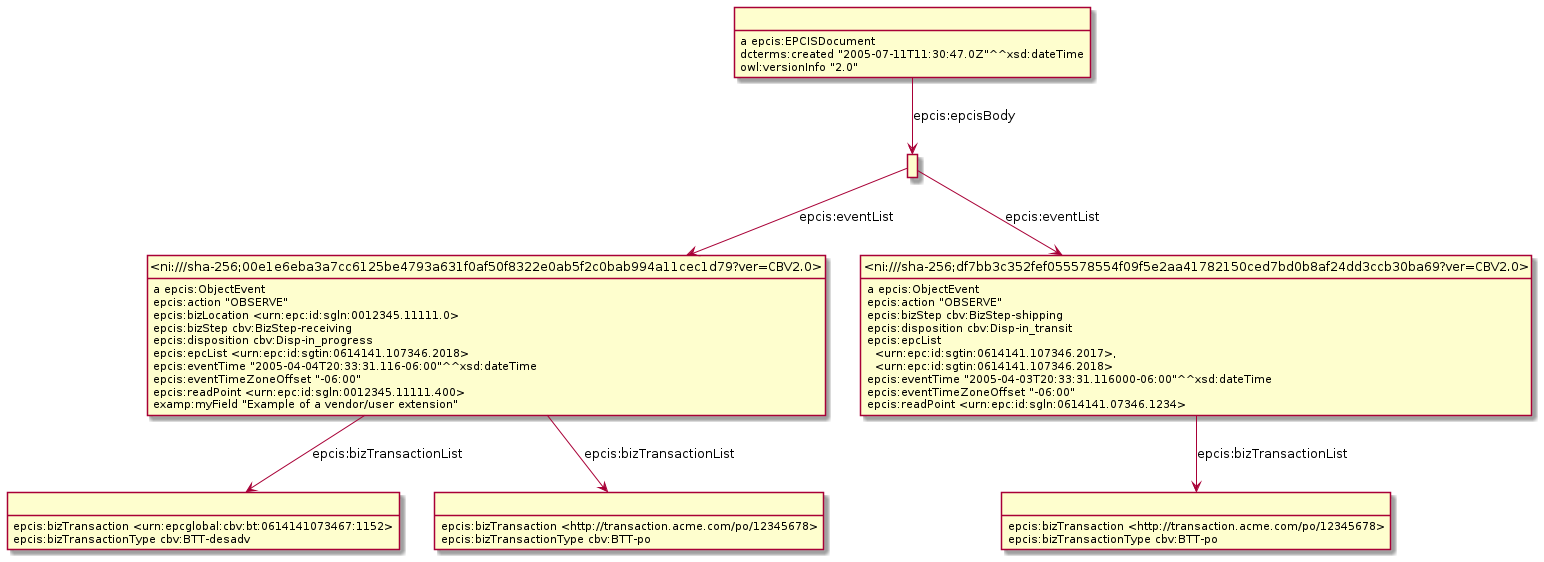

The diagram above was rendered by PlantUML. Its source (embedded in the PNG):
@startuml
hide empty methods
hide empty attributes
hide circle
skinparam classAttributeIconSize 0
class _r1631887498r0_ as " "
_r1631887498r0_ : a epcis:EPCISDocument
class _r1631887498r1_ as " "
_r1631887498r0_ -down-> _r1631887498r1_ : epcis:epcisBody
_r1631887498r0_ : dcterms:created "2005-07-11T11:30:47.0Z"^^xsd:dateTime
_r1631887498r0_ : owl:versionInfo "2.0"
class _r1631887498r2_ as " "
_r1631887498r2_ : epcis:bizTransaction <urn:epcglobal:cbv:bt:0614141073467:1152>
_r1631887498r2_ : epcis:bizTransactionType cbv:BTT-desadv
class _r1631887498r4_ as " "
_r1631887498r4_ : epcis:bizTransaction <http://transaction.acme.com/po/12345678>
_r1631887498r4_ : epcis:bizTransactionType cbv:BTT-po
class _ni_sha_256_00e1e6eba3a7cc6125be4793a631f0af50f8322e0ab5f2c0bab994a11cec1d79_ver_CBV2_0_ as "<ni:///sha-256;00e1e6eba3a7cc6125be4793a631f0af50f8322e0ab5f2c0bab994a11cec1d79?ver=CBV2.0>"
_ni_sha_256_00e1e6eba3a7cc6125be4793a631f0af50f8322e0ab5f2c0bab994a11cec1d79_ver_CBV2_0_ : a epcis:ObjectEvent
class _r1631887498r3_ as " "
_ni_sha_256_00e1e6eba3a7cc6125be4793a631f0af50f8322e0ab5f2c0bab994a11cec1d79_ver_CBV2_0_ -down-> _r1631887498r3_ : epcis:bizTransactionList
_ni_sha_256_00e1e6eba3a7cc6125be4793a631f0af50f8322e0ab5f2c0bab994a11cec1d79_ver_CBV2_0_ -down-> _r1631887498r2_ : epcis:bizTransactionList
_ni_sha_256_00e1e6eba3a7cc6125be4793a631f0af50f8322e0ab5f2c0bab994a11cec1d79_ver_CBV2_0_ : epcis:action "OBSERVE"
_ni_sha_256_00e1e6eba3a7cc6125be4793a631f0af50f8322e0ab5f2c0bab994a11cec1d79_ver_CBV2_0_ : epcis:bizLocation <urn:epc:id:sgln:0012345.11111.0>
_ni_sha_256_00e1e6eba3a7cc6125be4793a631f0af50f8322e0ab5f2c0bab994a11cec1d79_ver_CBV2_0_ : epcis:bizStep cbv:BizStep-receiving
_ni_sha_256_00e1e6eba3a7cc6125be4793a631f0af50f8322e0ab5f2c0bab994a11cec1d79_ver_CBV2_0_ : epcis:disposition cbv:Disp-in_progress
_ni_sha_256_00e1e6eba3a7cc6125be4793a631f0af50f8322e0ab5f2c0bab994a11cec1d79_ver_CBV2_0_ : epcis:epcList <urn:epc:id:sgtin:0614141.107346.2018>
_ni_sha_256_00e1e6eba3a7cc6125be4793a631f0af50f8322e0ab5f2c0bab994a11cec1d79_ver_CBV2_0_ : epcis:eventTime "2005-04-04T20:33:31.116-06:00"^^xsd:dateTime
_ni_sha_256_00e1e6eba3a7cc6125be4793a631f0af50f8322e0ab5f2c0bab994a11cec1d79_ver_CBV2_0_ : epcis:eventTimeZoneOffset "-06:00"
_ni_sha_256_00e1e6eba3a7cc6125be4793a631f0af50f8322e0ab5f2c0bab994a11cec1d79_ver_CBV2_0_ : epcis:readPoint <urn:epc:id:sgln:0012345.11111.400>
_ni_sha_256_00e1e6eba3a7cc6125be4793a631f0af50f8322e0ab5f2c0bab994a11cec1d79_ver_CBV2_0_ : examp:myField "Example of a vendor/user extension"
class _ni_sha_256_df7bb3c352fef055578554f09f5e2aa41782150ced7bd0b8af24dd3ccb30ba69_ver_CBV2_0_ as "<ni:///sha-256;df7bb3c352fef055578554f09f5e2aa41782150ced7bd0b8af24dd3ccb30ba69?ver=CBV2.0>"
_ni_sha_256_df7bb3c352fef055578554f09f5e2aa41782150ced7bd0b8af24dd3ccb30ba69_ver_CBV2_0_ : a epcis:ObjectEvent
_ni_sha_256_df7bb3c352fef055578554f09f5e2aa41782150ced7bd0b8af24dd3ccb30ba69_ver_CBV2_0_ -down-> _r1631887498r4_ : epcis:bizTransactionList
_ni_sha_256_df7bb3c352fef055578554f09f5e2aa41782150ced7bd0b8af24dd3ccb30ba69_ver_CBV2_0_ : epcis:action "OBSERVE"
_ni_sha_256_df7bb3c352fef055578554f09f5e2aa41782150ced7bd0b8af24dd3ccb30ba69_ver_CBV2_0_ : epcis:bizStep cbv:BizStep-shipping
_ni_sha_256_df7bb3c352fef055578554f09f5e2aa41782150ced7bd0b8af24dd3ccb30ba69_ver_CBV2_0_ : epcis:disposition cbv:Disp-in_transit
_ni_sha_256_df7bb3c352fef055578554f09f5e2aa41782150ced7bd0b8af24dd3ccb30ba69_ver_CBV2_0_ : epcis:epcList\n  <urn:epc:id:sgtin:0614141.107346.2017>,\n  <urn:epc:id:sgtin:0614141.107346.2018>
_ni_sha_256_df7bb3c352fef055578554f09f5e2aa41782150ced7bd0b8af24dd3ccb30ba69_ver_CBV2_0_ : epcis:eventTime "2005-04-03T20:33:31.116000-06:00"^^xsd:dateTime
_ni_sha_256_df7bb3c352fef055578554f09f5e2aa41782150ced7bd0b8af24dd3ccb30ba69_ver_CBV2_0_ : epcis:eventTimeZoneOffset "-06:00"
_ni_sha_256_df7bb3c352fef055578554f09f5e2aa41782150ced7bd0b8af24dd3ccb30ba69_ver_CBV2_0_ : epcis:readPoint <urn:epc:id:sgln:0614141.07346.1234>
_r1631887498r3_ : epcis:bizTransaction <http://transaction.acme.com/po/12345678>
_r1631887498r3_ : epcis:bizTransactionType cbv:BTT-po
_r1631887498r1_ -down-> _ni_sha_256_00e1e6eba3a7cc6125be4793a631f0af50f8322e0ab5f2c0bab994a11cec1d79_ver_CBV2_0_ : epcis:eventList
_r1631887498r1_ -down-> _ni_sha_256_df7bb3c352fef055578554f09f5e2aa41782150ced7bd0b8af24dd3ccb30ba69_ver_CBV2_0_ : epcis:eventList
@enduml